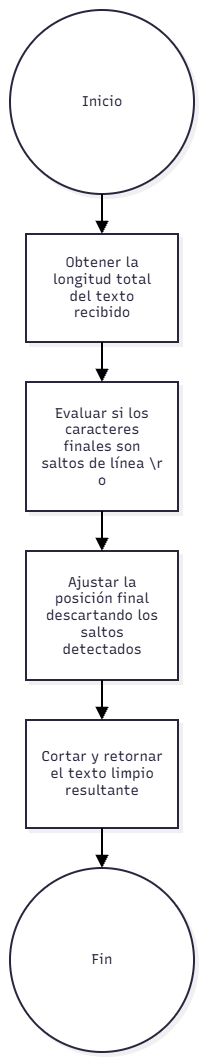

The diagram above was exported from draw.io. Its source (the exported page's mxGraphModel, read from the mxfile embedded in the PNG):
<mxGraphModel dx="1030" dy="527" grid="1" gridSize="10" guides="1" tooltips="1" connect="1" arrows="1" fold="1" page="1" pageScale="1" pageWidth="827" pageHeight="1169" math="0" shadow="0">
  <root>
    <mxCell id="0" />
    <mxCell id="1" parent="0" />
    <UserObject label="" mermaidData="{&#10;  &quot;data&quot;: &quot;graph TD\n    Start((Inicio)) --&gt; A[Obtener la longitud total del texto recibido]\n    A --&gt; B[Evaluar si los caracteres finales son saltos de línea \\r o \\n]\n    B --&gt; C[Ajustar la posición final descartando los saltos detectados]\n    C --&gt; D[Cortar y retornar el texto limpio resultante]\n    D --&gt; End((Fin))\n&quot;,&#10;  &quot;config&quot;: null,&#10;  &quot;version&quot;: &quot;12&quot;&#10;}" id="YJQvcwBurkGlRdbru58Z-116">
      <mxCell connectable="0" parent="1" style="group;transparentBounds=1;editIcon=1;lockedGroup=0;groupPadding=10;" vertex="1">
        <mxGeometry as="geometry" />
      </mxCell>
    </UserObject>
    <UserObject label="Inicio" mermaidId="n:Start" mermaidBaseStyle="ellipse;html=1;aspect=fixed;strokeWidth=2;whiteSpace=wrap;fillColor=#ffffff;strokeColor=#28253D;fontColor=#28253D;fontFamily=Recursive;fontSize=14;shadow=1;shadowColor=#000000;shadowOffsetX=4;shadowOffsetY=4;shadowBlur=0;shadowOpacity=6;" mermaidBaseValue="Inicio" id="YJQvcwBurkGlRdbru58Z-117">
      <mxCell parent="YJQvcwBurkGlRdbru58Z-116" style="ellipse;html=1;aspect=fixed;strokeWidth=2;whiteSpace=wrap;fillColor=#ffffff;strokeColor=#28253D;fontColor=#28253D;fontFamily=Recursive;fontSize=14;shadow=1;shadowColor=#000000;shadowOffsetX=4;shadowOffsetY=4;shadowBlur=0;shadowOpacity=6;fontSource=https%3A%2F%2Ffonts.googleapis.com%2Fcss%3Ffamily%3DRecursive;" vertex="1">
        <mxGeometry height="184" width="184" x="30" y="1110" as="geometry" />
      </mxCell>
    </UserObject>
    <UserObject label="Obtener la longitud total del texto recibido" mermaidId="n:A" mermaidBaseStyle="html=1;whiteSpace=wrap;strokeWidth=2;fillColor=#ffffff;strokeColor=#28253D;fontColor=#28253D;fontFamily=Recursive;fontSize=14;shadow=1;shadowColor=#000000;shadowOffsetX=4;shadowOffsetY=4;shadowBlur=0;shadowOpacity=6;" mermaidBaseValue="Obtener la longitud total del texto recibido" id="YJQvcwBurkGlRdbru58Z-118">
      <mxCell parent="YJQvcwBurkGlRdbru58Z-116" style="html=1;whiteSpace=wrap;strokeWidth=2;fillColor=#ffffff;strokeColor=#28253D;fontColor=#28253D;fontFamily=Recursive;fontSize=14;shadow=1;shadowColor=#000000;shadowOffsetX=4;shadowOffsetY=4;shadowBlur=0;shadowOpacity=6;labelWidth=120;fontSource=https%3A%2F%2Ffonts.googleapis.com%2Fcss%3Ffamily%3DRecursive;" vertex="1">
        <mxGeometry height="108" width="152" x="46" y="1334" as="geometry" />
      </mxCell>
    </UserObject>
    <UserObject label="Evaluar si los caracteres finales son saltos de línea \r o" mermaidId="n:B" mermaidBaseStyle="html=1;whiteSpace=wrap;strokeWidth=2;fillColor=#ffffff;strokeColor=#28253D;fontColor=#28253D;fontFamily=Recursive;fontSize=14;shadow=1;shadowColor=#000000;shadowOffsetX=4;shadowOffsetY=4;shadowBlur=0;shadowOpacity=6;" mermaidBaseValue="Evaluar si los caracteres finales son saltos de línea \r o" id="YJQvcwBurkGlRdbru58Z-119">
      <mxCell parent="YJQvcwBurkGlRdbru58Z-116" style="html=1;whiteSpace=wrap;strokeWidth=2;fillColor=#ffffff;strokeColor=#28253D;fontColor=#28253D;fontFamily=Recursive;fontSize=14;shadow=1;shadowColor=#000000;shadowOffsetX=4;shadowOffsetY=4;shadowBlur=0;shadowOpacity=6;labelWidth=120;fontSource=https%3A%2F%2Ffonts.googleapis.com%2Fcss%3Ffamily%3DRecursive;" vertex="1">
        <mxGeometry height="129" width="152" x="46" y="1482" as="geometry" />
      </mxCell>
    </UserObject>
    <UserObject label="Ajustar la posición final descartando los saltos detectados" mermaidId="n:C" mermaidBaseStyle="html=1;whiteSpace=wrap;strokeWidth=2;fillColor=#ffffff;strokeColor=#28253D;fontColor=#28253D;fontFamily=Recursive;fontSize=14;shadow=1;shadowColor=#000000;shadowOffsetX=4;shadowOffsetY=4;shadowBlur=0;shadowOpacity=6;" mermaidBaseValue="Ajustar la posición final descartando los saltos detectados" id="YJQvcwBurkGlRdbru58Z-120">
      <mxCell parent="YJQvcwBurkGlRdbru58Z-116" style="html=1;whiteSpace=wrap;strokeWidth=2;fillColor=#ffffff;strokeColor=#28253D;fontColor=#28253D;fontFamily=Recursive;fontSize=14;shadow=1;shadowColor=#000000;shadowOffsetX=4;shadowOffsetY=4;shadowBlur=0;shadowOpacity=6;labelWidth=120;fontSource=https%3A%2F%2Ffonts.googleapis.com%2Fcss%3Ffamily%3DRecursive;" vertex="1">
        <mxGeometry height="129" width="152" x="46" y="1651" as="geometry" />
      </mxCell>
    </UserObject>
    <UserObject label="Cortar y retornar el texto limpio resultante" mermaidId="n:D" mermaidBaseStyle="html=1;whiteSpace=wrap;strokeWidth=2;fillColor=#ffffff;strokeColor=#28253D;fontColor=#28253D;fontFamily=Recursive;fontSize=14;shadow=1;shadowColor=#000000;shadowOffsetX=4;shadowOffsetY=4;shadowBlur=0;shadowOpacity=6;" mermaidBaseValue="Cortar y retornar el texto limpio resultante" id="YJQvcwBurkGlRdbru58Z-121">
      <mxCell parent="YJQvcwBurkGlRdbru58Z-116" style="html=1;whiteSpace=wrap;strokeWidth=2;fillColor=#ffffff;strokeColor=#28253D;fontColor=#28253D;fontFamily=Recursive;fontSize=14;shadow=1;shadowColor=#000000;shadowOffsetX=4;shadowOffsetY=4;shadowBlur=0;shadowOpacity=6;labelWidth=120;fontSource=https%3A%2F%2Ffonts.googleapis.com%2Fcss%3Ffamily%3DRecursive;" vertex="1">
        <mxGeometry height="108" width="152" x="46" y="1820" as="geometry" />
      </mxCell>
    </UserObject>
    <UserObject label="Fin" mermaidId="n:End" mermaidBaseStyle="ellipse;html=1;aspect=fixed;strokeWidth=2;whiteSpace=wrap;fillColor=#ffffff;strokeColor=#28253D;fontColor=#28253D;fontFamily=Recursive;fontSize=14;shadow=1;shadowColor=#000000;shadowOffsetX=4;shadowOffsetY=4;shadowBlur=0;shadowOpacity=6;" mermaidBaseValue="Fin" id="YJQvcwBurkGlRdbru58Z-122">
      <mxCell parent="YJQvcwBurkGlRdbru58Z-116" style="ellipse;html=1;aspect=fixed;strokeWidth=2;whiteSpace=wrap;fillColor=#ffffff;strokeColor=#28253D;fontColor=#28253D;fontFamily=Recursive;fontSize=14;shadow=1;shadowColor=#000000;shadowOffsetX=4;shadowOffsetY=4;shadowBlur=0;shadowOpacity=6;fontSource=https%3A%2F%2Ffonts.googleapis.com%2Fcss%3Ffamily%3DRecursive;" vertex="1">
        <mxGeometry height="184" width="184" x="30" y="1968" as="geometry" />
      </mxCell>
    </UserObject>
    <UserObject label="" mermaidId="e:Start-&gt;A#0" mermaidBaseStyle="edgeStyle=orthogonalEdgeStyle;rounded=1;curved=0;startArrow=none;endArrow=block;endSize=8;jumpStyle=arc;jumpSize=12;strokeColor=#000000;exitX=0.5;exitY=1;entryX=0.5;entryY=0;strokeWidth=2;targetPerimeterSpacing=4;" mermaidBaseValue="" id="YJQvcwBurkGlRdbru58Z-123">
      <mxCell edge="1" parent="YJQvcwBurkGlRdbru58Z-116" source="YJQvcwBurkGlRdbru58Z-117" style="edgeStyle=orthogonalEdgeStyle;rounded=1;curved=0;startArrow=none;endArrow=block;endSize=8;jumpStyle=arc;jumpSize=12;strokeColor=#000000;exitX=0.5;exitY=1;entryX=0.5;entryY=0;strokeWidth=2;targetPerimeterSpacing=4;" target="YJQvcwBurkGlRdbru58Z-118">
        <mxGeometry relative="1" as="geometry">
          <Array as="points" />
        </mxGeometry>
      </mxCell>
    </UserObject>
    <UserObject label="" mermaidId="e:A-&gt;B#0" mermaidBaseStyle="edgeStyle=orthogonalEdgeStyle;rounded=1;curved=0;startArrow=none;endArrow=block;endSize=8;jumpStyle=arc;jumpSize=12;strokeColor=#000000;exitX=0.5;exitY=1;entryX=0.5;entryY=0;strokeWidth=2;targetPerimeterSpacing=4;" mermaidBaseValue="" id="YJQvcwBurkGlRdbru58Z-124">
      <mxCell edge="1" parent="YJQvcwBurkGlRdbru58Z-116" source="YJQvcwBurkGlRdbru58Z-118" style="edgeStyle=orthogonalEdgeStyle;rounded=1;curved=0;startArrow=none;endArrow=block;endSize=8;jumpStyle=arc;jumpSize=12;strokeColor=#000000;exitX=0.5;exitY=1;entryX=0.5;entryY=0;strokeWidth=2;targetPerimeterSpacing=4;" target="YJQvcwBurkGlRdbru58Z-119">
        <mxGeometry relative="1" as="geometry">
          <Array as="points" />
        </mxGeometry>
      </mxCell>
    </UserObject>
    <UserObject label="" mermaidId="e:B-&gt;C#0" mermaidBaseStyle="edgeStyle=orthogonalEdgeStyle;rounded=1;curved=0;startArrow=none;endArrow=block;endSize=8;jumpStyle=arc;jumpSize=12;strokeColor=#000000;exitX=0.5;exitY=1;entryX=0.5;entryY=0;strokeWidth=2;targetPerimeterSpacing=4;" mermaidBaseValue="" id="YJQvcwBurkGlRdbru58Z-125">
      <mxCell edge="1" parent="YJQvcwBurkGlRdbru58Z-116" source="YJQvcwBurkGlRdbru58Z-119" style="edgeStyle=orthogonalEdgeStyle;rounded=1;curved=0;startArrow=none;endArrow=block;endSize=8;jumpStyle=arc;jumpSize=12;strokeColor=#000000;exitX=0.5;exitY=1;entryX=0.5;entryY=0;strokeWidth=2;targetPerimeterSpacing=4;" target="YJQvcwBurkGlRdbru58Z-120">
        <mxGeometry relative="1" as="geometry">
          <Array as="points" />
        </mxGeometry>
      </mxCell>
    </UserObject>
    <UserObject label="" mermaidId="e:C-&gt;D#0" mermaidBaseStyle="edgeStyle=orthogonalEdgeStyle;rounded=1;curved=0;startArrow=none;endArrow=block;endSize=8;jumpStyle=arc;jumpSize=12;strokeColor=#000000;exitX=0.5;exitY=1;entryX=0.5;entryY=0;strokeWidth=2;targetPerimeterSpacing=4;" mermaidBaseValue="" id="YJQvcwBurkGlRdbru58Z-126">
      <mxCell edge="1" parent="YJQvcwBurkGlRdbru58Z-116" source="YJQvcwBurkGlRdbru58Z-120" style="edgeStyle=orthogonalEdgeStyle;rounded=1;curved=0;startArrow=none;endArrow=block;endSize=8;jumpStyle=arc;jumpSize=12;strokeColor=#000000;exitX=0.5;exitY=1;entryX=0.5;entryY=0;strokeWidth=2;targetPerimeterSpacing=4;" target="YJQvcwBurkGlRdbru58Z-121">
        <mxGeometry relative="1" as="geometry">
          <Array as="points" />
        </mxGeometry>
      </mxCell>
    </UserObject>
    <UserObject label="" mermaidId="e:D-&gt;End#0" mermaidBaseStyle="edgeStyle=orthogonalEdgeStyle;rounded=1;curved=0;startArrow=none;endArrow=block;endSize=8;jumpStyle=arc;jumpSize=12;strokeColor=#000000;exitX=0.5;exitY=1;entryX=0.5;entryY=0;strokeWidth=2;targetPerimeterSpacing=4;" mermaidBaseValue="" id="YJQvcwBurkGlRdbru58Z-127">
      <mxCell edge="1" parent="YJQvcwBurkGlRdbru58Z-116" source="YJQvcwBurkGlRdbru58Z-121" style="edgeStyle=orthogonalEdgeStyle;rounded=1;curved=0;startArrow=none;endArrow=block;endSize=8;jumpStyle=arc;jumpSize=12;strokeColor=#000000;exitX=0.5;exitY=1;entryX=0.5;entryY=0;strokeWidth=2;targetPerimeterSpacing=4;" target="YJQvcwBurkGlRdbru58Z-122">
        <mxGeometry relative="1" as="geometry">
          <Array as="points" />
        </mxGeometry>
      </mxCell>
    </UserObject>
  </root>
</mxGraphModel>